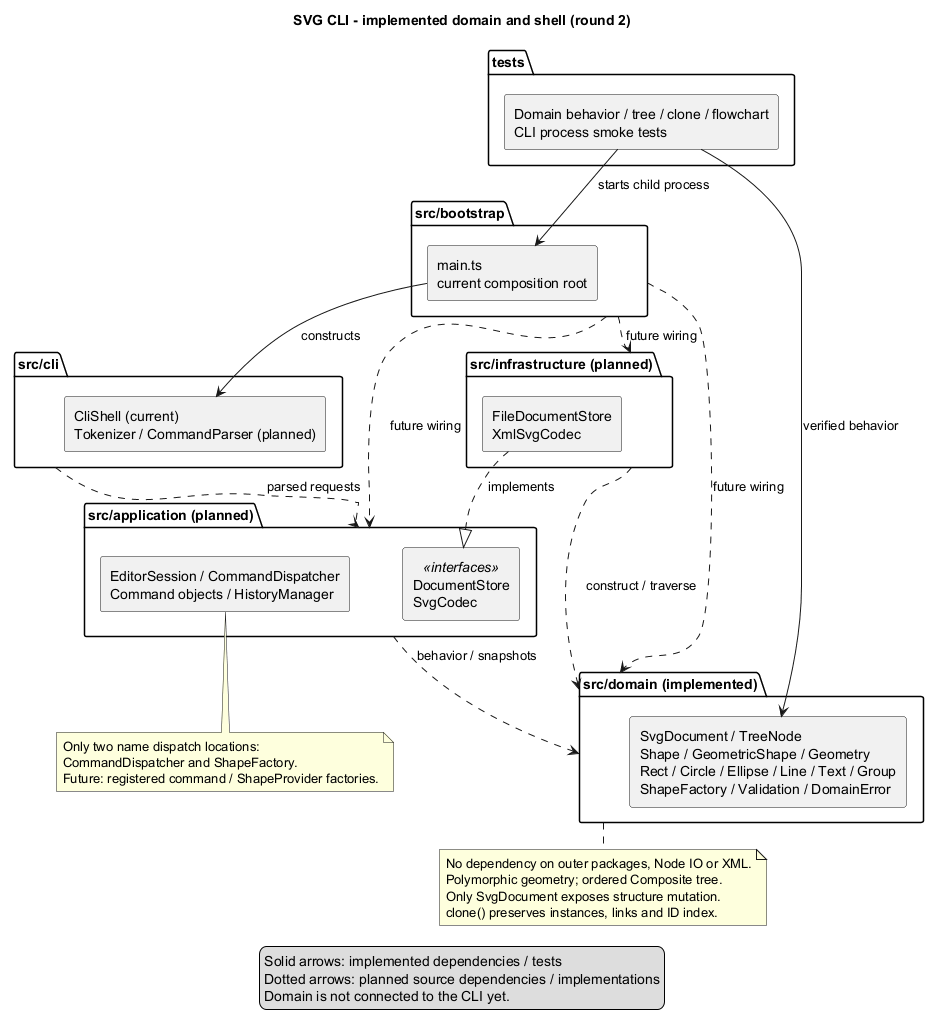

The diagram above was rendered by PlantUML. Its source (embedded in the PNG):
@startuml
!pragma layout smetana
title SVG CLI - implemented domain and shell (round 2)
skinparam componentStyle rectangle
skinparam shadowing false

package "src/bootstrap" as Bootstrap {
  component "main.ts\ncurrent composition root" as Main
}
package "src/cli" as CLI {
  component "CliShell (current)\nTokenizer / CommandParser (planned)" as Shell
}
package "src/application (planned)" as Application {
  component "EditorSession / CommandDispatcher\nCommand objects / HistoryManager" as Commands
  component "DocumentStore\nSvgCodec" as Ports <<interfaces>>
}
package "src/domain (implemented)" as Domain {
  component "SvgDocument / TreeNode\nShape / GeometricShape / Geometry\nRect / Circle / Ellipse / Line / Text / Group\nShapeFactory / Validation / DomainError" as Model
}
package "src/infrastructure (planned)" as Infrastructure {
  component "FileDocumentStore\nXmlSvgCodec" as Adapters
}
package "tests" as Tests {
  component "Domain behavior / tree / clone / flowchart\nCLI process smoke tests" as Checks
}

Main --> Shell : constructs
Bootstrap ..> Application : future wiring
Bootstrap ..> Infrastructure : future wiring
Bootstrap ..> Domain : future wiring
CLI ..> Application : parsed requests
Application ..> Domain : behavior / snapshots
Adapters ..|> Ports : implements
Infrastructure ..> Domain : construct / traverse
Checks --> Model : verified behavior
Checks --> Main : starts child process

note bottom of Domain
  No dependency on outer packages, Node IO or XML.
  Polymorphic geometry; ordered Composite tree.
  Only SvgDocument exposes structure mutation.
  clone() preserves instances, links and ID index.
end note
note bottom of Commands
  Only two name dispatch locations:
  CommandDispatcher and ShapeFactory.
  Future: registered command / ShapeProvider factories.
end note
legend bottom
  Solid arrows: implemented dependencies / tests
  Dotted arrows: planned source dependencies / implementations
  Domain is not connected to the CLI yet.
endlegend
@enduml